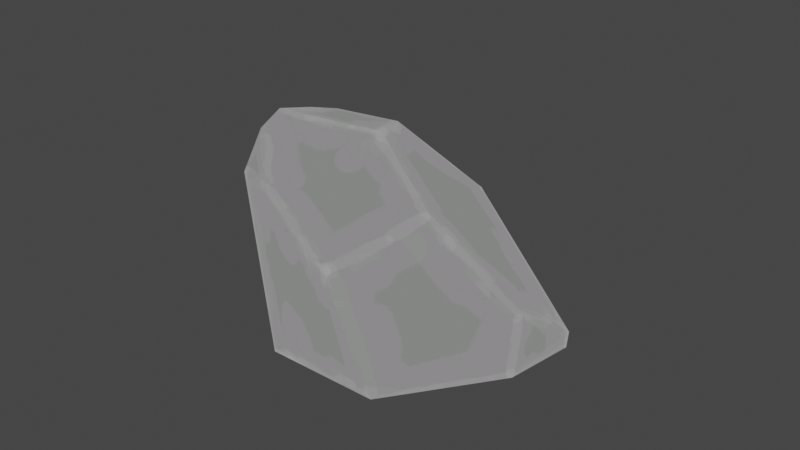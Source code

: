 # Source: rock.blend  (saved by Blender 3.6.13; exported with 4.5.12 LTS)
import bpy
from mathutils import Matrix  # noqa: F401  (used for matrix-valued properties, if any)

bpy.ops.wm.read_factory_settings(use_empty=True)
scene = bpy.context.scene
scene.name = 'Scene'

# ---- collections
col_collection = bpy.data.collections.new('Collection'); scene.collection.children.link(col_collection)

# ---- images (referenced by path relative to the original .blend; pixels are not part of the script)
import os
ASSET_DIR = os.environ.get("B2B_ASSET_DIR", "")  # directory of the original .blend (textures are referenced by path, not embedded)
HERE = os.path.dirname(os.path.abspath(__file__))  # packed textures are extracted next to this script under _unpacked/

def load_image(name, relpath, width, height, colorspace="sRGB"):
    """Load a texture the original file referenced (path relative to the .blend, or extracted next to this script)."""
    p = next((c for c in (os.path.join(HERE, relpath), os.path.join(ASSET_DIR, relpath)) if relpath and os.path.exists(c)), "")
    if p:
        img = bpy.data.images.load(p, check_existing=True)
        img.name = name
    else:  # same state as the original file: an image datablock whose file is absent (Cycles renders it pink)
        img = bpy.data.images.new(name, width, height)
        img.source = "FILE"
        img.filepath = "//" + (relpath or name)
    img.colorspace_settings.name = colorspace
    return img
img_216_png = load_image('216.png', '_unpacked/216.9095c80b.png', 2048, 2048, 'sRGB')

# ---- materials (node trees are filled in below, after node groups)
mat_material_52_001 = bpy.data.materials.new('Material_52.001')
mat_material_52_001.surface_render_method = 'BLENDED'
mat_material_52_001.blend_method = 'BLEND'
mat_material_52_001.use_transparency_overlap = False
mat_material_52_001.show_transparent_back = False
mat_material_52_001.use_transparent_shadow = False
mat_material_52_001.diffuse_color = (0.498, 0.498, 0.498, 1.0)
mat_material_52_001.roughness = 0.0
mat_material_52_001.specular_intensity = 1.0
mat_material_52_001.metallic = 1.0

# ---- material node trees
mat_material_52_001.use_nodes = True; mat_material_52_001.node_tree.nodes.clear()
_N = mat_material_52_001.node_tree.nodes; _L = mat_material_52_001.node_tree.links
n0 = _N.new('ShaderNodeTexImage'); n0.name = 'Image Texture'; n0.location = (-314, 284)
n0.image = img_216_png
n1 = _N.new('ShaderNodeOutputMaterial'); n1.name = 'Material Output'; n1.location = (43, 240)
_L.new(n0.outputs[0], n1.inputs[0])
n1.is_active_output = True

# ---- world
world_world = bpy.data.worlds.new('World'); scene.world = world_world
world_world.use_nodes = True; world_world.node_tree.nodes.clear()
_N = world_world.node_tree.nodes; _L = world_world.node_tree.links
n0 = _N.new('ShaderNodeOutputWorld'); n0.name = 'World Output'; n0.location = (300, 300)
n1 = _N.new('ShaderNodeBackground'); n1.name = 'Background'; n1.location = (10, 300)
n1.inputs[0].default_value = (0.05088, 0.05088, 0.05088, 1.0)
_L.new(n1.outputs[0], n0.inputs[0])
n0.is_active_output = True
world_world.color = (0.05088, 0.05088, 0.05088)
world_world.use_sun_shadow = False
world_world.sun_shadow_jitter_overblur = 0.0

# ---- meshes
me_mesh_id5_001 = bpy.data.meshes.new('mesh_id5.001')
me_mesh_id5_001.from_pydata([(-0.284, 0.09529, -0.4892), (-0.2377, -0.03519, -0.4713), (-0.1597, -0.4901, -0.06219), (-0.313, 0.1686, -0.4418), (-0.3811, 0.2259, -0.2932), (-0.2439, 0.3115, -0.2616), (-0.2377, -0.03519, -0.4713), (-0.2062, -0.1493, -0.4176), (-0.1597, -0.4901, -0.06219), (-0.2062, -0.1493, -0.4176), (-0.1775, -0.1135, -0.4509), (-0.1597, -0.4901, -0.06219), (-0.3811, 0.2259, -0.2932), (-0.4861, 0.06475, 0.4184), (-0.4764, 0.07106, 0.4184), (-0.2439, 0.3115, -0.2616), (0.09653, 0.09392, -0.3769), (-0.313, 0.1686, -0.4418), (-0.2439, 0.3115, -0.2616), (-0.1775, -0.1135, -0.4509), (-0.124, -0.5084, -0.03867), (-0.1597, -0.4901, -0.06219), (-0.1775, -0.1135, -0.4509), (0.2151, -0.419, -0.08312), (-0.124, -0.5084, -0.03867), (-0.1775, -0.1135, -0.4509), (0.04239, -0.1478, -0.3847), (0.2151, -0.419, -0.08312), (-0.2062, -0.1493, -0.4176), (-0.2377, -0.03519, -0.4713), (-0.1775, -0.1135, -0.4509), (-0.1597, -0.4901, -0.06219), (-0.178, -0.497, 0.02737), (-0.3174, -0.3741, 0.4184), (-0.178, -0.497, 0.02737), (-0.124, -0.5084, -0.03867), (-0.3174, -0.3741, 0.4184), (-0.124, -0.5084, -0.03867), (0.2151, -0.419, -0.08312), (-0.2851, -0.3638, 0.4184), (-0.3174, -0.3741, 0.4184), (0.2151, -0.419, -0.08312), (0.5652, -0.09064, 0.4184), (-0.2851, -0.3638, 0.4184), (0.2151, -0.419, -0.08312), (0.6191, -0.09396, 0.3692), (0.6098, -0.07605, 0.4184), (0.5652, -0.09064, 0.4184), (0.6191, -0.09396, 0.3692), (0.5645, 0.1719, 0.2266), (0.5929, -0.01014, 0.4184), (0.6098, -0.07605, 0.4184), (0.6191, -0.09396, 0.3692), (0.09653, 0.09392, -0.3769), (0.5645, 0.1719, 0.2266), (0.09653, 0.09392, -0.3769), (0.3239, 0.258, -0.1165), (0.5645, 0.1719, 0.2266), (0.3239, 0.258, -0.1165), (0.09653, 0.09392, -0.3769), (-0.2439, 0.3115, -0.2616), (0.03891, 0.4598, 0.001588), (-0.2377, -0.03519, -0.4713), (-0.284, 0.09529, -0.4892), (0.09653, 0.09392, -0.3769), (-0.284, 0.09529, -0.4892), (-0.2763, 0.1136, -0.4875), (0.09653, 0.09392, -0.3769), (0.03891, 0.4598, 0.001588), (-0.2439, 0.3115, -0.2616), (0.129, 0.4635, 0.4184), (0.1439, 0.4731, 0.4184), (-0.2763, 0.1136, -0.4875), (-0.313, 0.1686, -0.4418), (0.09653, 0.09392, -0.3769), (0.6191, -0.09396, 0.3692), (0.2151, -0.419, -0.08312), (0.09653, 0.09392, -0.3769), (-0.2439, 0.3115, -0.2616), (-0.4764, 0.07106, 0.4184), (0.129, 0.4635, 0.4184), (0.2151, -0.419, -0.08312), (0.04239, -0.1478, -0.3847), (0.09653, 0.09392, -0.3769), (-0.284, 0.09529, -0.4892), (-0.3248, 0.1678, -0.4337), (-0.313, 0.1686, -0.4418), (-0.3248, 0.1678, -0.4337), (-0.3811, 0.2259, -0.2932), (-0.313, 0.1686, -0.4418), (-0.2763, 0.1136, -0.4875), (-0.284, 0.09529, -0.4892), (-0.313, 0.1686, -0.4418), (0.5645, 0.1719, 0.2266), (0.3239, 0.258, -0.1165), (0.03891, 0.4598, 0.001588), (0.1439, 0.4731, 0.4184), (0.53, 0.2303, 0.4184), (-0.3248, 0.1678, -0.4337), (-0.284, 0.09529, -0.4892), (-0.3811, 0.2259, -0.2932), (-0.284, 0.09529, -0.4892), (-0.1597, -0.4901, -0.06219), (-0.3811, 0.2259, -0.2932), (-0.124, -0.5084, -0.03867), (-0.178, -0.497, 0.02737), (-0.1597, -0.4901, -0.06219), (0.5929, -0.01014, 0.4184), (0.53, 0.2303, 0.4184), (0.1439, 0.4731, 0.4184), (0.129, 0.4635, 0.4184), (0.6098, -0.07605, 0.4184), (-0.4764, 0.07106, 0.4184), (0.5652, -0.09064, 0.4184), (-0.4861, 0.06475, 0.4184), (-0.2851, -0.3638, 0.4184), (-0.3174, -0.3741, 0.4184), (0.53, 0.2303, 0.4184), (0.5929, -0.01014, 0.4184), (0.5645, 0.1719, 0.2266), (-0.3811, 0.2259, -0.2932), (-0.1597, -0.4901, -0.06219), (-0.3174, -0.3741, 0.4184), (-0.4861, 0.06475, 0.4184), (-0.1775, -0.1135, -0.4509), (-0.2377, -0.03519, -0.4713), (0.09653, 0.09392, -0.3769), (0.04239, -0.1478, -0.3847)], [], [(0, 1, 2), (3, 4, 5), (6, 7, 8), (9, 10, 11), (12, 13, 14), (14, 15, 12), (16, 17, 18), (19, 20, 21), (22, 23, 24), (25, 26, 27), (28, 29, 30), (31, 32, 33), (34, 35, 36), (37, 38, 39), (39, 40, 37), (41, 42, 43), (44, 45, 46), (46, 47, 44), (48, 49, 50), (50, 51, 48), (52, 53, 54), (55, 56, 57), (58, 59, 60), (60, 61, 58), (62, 63, 64), (65, 66, 67), (68, 69, 70), (70, 71, 68), (72, 73, 74), (75, 76, 77), (78, 79, 80), (81, 82, 83), (84, 85, 86), (87, 88, 89), (90, 91, 92), (93, 94, 95), (95, 96, 93), (93, 96, 97), (98, 99, 100), (101, 102, 103), (104, 105, 106), (107, 108, 109), (109, 110, 107), (107, 110, 111), (110, 112, 111), (111, 112, 113), (112, 114, 113), (113, 114, 115), (114, 116, 115), (117, 118, 119), (120, 121, 122), (122, 123, 120), (124, 125, 126), (126, 127, 124)])
me_mesh_id5_001.polygons.foreach_set('use_smooth', [True] * 54)
_uv = me_mesh_id5_001.uv_layers.new(name='Attribute')
_uv.uv.foreach_set('vector', [0.6559, 0.4948, 0.5935, 0.4751, 0.4149, 0.232, 0.6582, 0.4948, 0.6703, 0.5645, 0.595, 0.5804, 0.5935, 0.4751, 0.5431, 0.4387, 0.4149, 0.232, 0.2076, 0.0, 0.2203, 0.01555, 0.03056, 0.0001329, 0.6703, 0.5645, 0.7522, 0.9247, 0.7468, 0.9247, 0.7468, 0.9247, 0.595, 0.5804, 0.6703, 0.5645, 0.2592, 0.1874, 0.3638, 0.01019, 0.4023, 0.09121, 0.2203, 0.01555, 0.01522, 0.01556, 0.03056, 0.0001329, 0.2203, 0.01555, 0.0, 0.179, 0.01522, 0.01556, 0.2203, 0.01555, 0.1647, 0.1157, 0.0, 0.179, 0.2076, 0.0, 0.2654, 0.001049, 0.2203, 0.01555, 0.4149, 0.232, 0.4215, 0.1864, 0.5259, 0.0, 0.7982, 0.4438, 0.7648, 0.4197, 0.995, 0.4917, 0.7648, 0.4197, 0.7424, 0.2435, 0.995, 0.4746, 0.995, 0.4746, 0.995, 0.4917, 0.7648, 0.4197, 0.7424, 0.2435, 0.9949, 0.02526, 0.995, 0.4746, 0.7424, 0.2435, 0.9703, 0.0, 0.995, 0.001691, 0.995, 0.001691, 0.9949, 0.02526, 0.7424, 0.2435, 0.9774, 0.8324, 0.905, 0.6995, 0.9985, 0.7872, 0.9985, 0.7872, 1.0, 0.8214, 0.9774, 0.8324, 0.04384, 0.4791, 0.2592, 0.1874, 0.1764, 0.4878, 0.2592, 0.1874, 0.2754, 0.3534, 0.1764, 0.4878, 0.2754, 0.3534, 0.2592, 0.1874, 0.4023, 0.09121, 0.4023, 0.09121, 0.4023, 0.2794, 0.2754, 0.3534, 0.2654, 0.001049, 0.3304, 0.003158, 0.2592, 0.1874, 0.3304, 0.003158, 0.3369, 0.01032, 0.2592, 0.1874, 0.4467, 0.7137, 0.595, 0.5804, 0.4106, 0.9247, 0.4106, 0.9247, 0.4023, 0.9247, 0.4467, 0.7137, 0.3369, 0.01032, 0.3638, 0.01019, 0.2592, 0.1874, 0.04384, 0.4791, 0.0, 0.179, 0.2592, 0.1874, 0.595, 0.5804, 0.7468, 0.9247, 0.4106, 0.9247, 0.0, 0.179, 0.1647, 0.1157, 0.2592, 0.1874, 0.3304, 0.003158, 0.3649, 0.005779, 0.3638, 0.01019, 0.663, 0.4986, 0.6703, 0.5645, 0.6582, 0.4948, 0.3369, 0.01032, 0.3304, 0.003158, 0.3638, 0.01019, 0.905, 0.6995, 0.7522, 0.6347, 0.8112, 0.4974, 0.8112, 0.4974, 1.0, 0.4948, 0.905, 0.6995, 0.905, 0.6995, 1.0, 0.4948, 0.9933, 0.6623, 0.6979, 0.4729, 0.6559, 0.4948, 0.7424, 0.407, 0.6559, 0.4948, 0.4149, 0.232, 0.7424, 0.407, 0.4023, 0.2212, 0.4215, 0.1864, 0.4149, 0.232, 0.2784, 0.9931, 0.1628, 1.0, 0.0, 0.8524, 0.0, 0.8524, 0.002152, 0.8438, 0.2784, 0.9931, 0.2784, 0.9931, 0.002152, 0.8438, 0.3101, 0.9911, 0.002152, 0.8438, 0.08999, 0.4934, 0.3101, 0.9911, 0.3101, 0.9911, 0.08999, 0.4934, 0.3102, 0.9675, 0.08999, 0.4934, 0.09142, 0.4878, 0.3102, 0.9675, 0.3102, 0.9675, 0.09142, 0.4878, 0.3102, 0.5181, 0.09142, 0.4878, 0.3102, 0.5011, 0.3102, 0.5181, 0.9933, 0.6623, 0.9985, 0.7872, 0.905, 0.6995, 0.7424, 0.407, 0.4149, 0.232, 0.5259, 0.0, 0.5259, 0.0, 0.7424, 0.03618, 0.7424, 0.407, 0.2203, 0.01555, 0.2654, 0.001049, 0.2592, 0.1874, 0.2592, 0.1874, 0.1647, 0.1157, 0.2203, 0.01555])
_ca = me_mesh_id5_001.color_attributes.new('VertexColors', 'BYTE_COLOR', 'CORNER')
_ca.data.foreach_set('color', [1.0, 1.0, 1.0, 1.0, 1.0, 1.0, 1.0, 1.0, 1.0, 1.0, 1.0, 1.0, 1.0, 1.0, 1.0, 1.0, 1.0, 1.0, 1.0, 1.0, 1.0, 1.0, 1.0, 1.0, 1.0, 1.0, 1.0, 1.0, 1.0, 1.0, 1.0, 1.0, 1.0, 1.0, 1.0, 1.0, 1.0, 1.0, 1.0, 1.0, 1.0, 1.0, 1.0, 1.0, 1.0, 1.0, 1.0, 1.0, 1.0, 1.0, 1.0, 1.0, 1.0, 1.0, 1.0, 1.0, 1.0, 1.0, 1.0, 1.0, 1.0, 1.0, 1.0, 1.0, 1.0, 1.0, 1.0, 1.0, 1.0, 1.0, 1.0, 1.0, 1.0, 1.0, 1.0, 1.0, 1.0, 1.0, 1.0, 1.0, 1.0, 1.0, 1.0, 1.0, 1.0, 1.0, 1.0, 1.0, 1.0, 1.0, 1.0, 1.0, 1.0, 1.0, 1.0, 1.0, 1.0, 1.0, 1.0, 1.0, 1.0, 1.0, 1.0, 1.0, 1.0, 1.0, 1.0, 1.0, 1.0, 1.0, 1.0, 1.0, 1.0, 1.0, 1.0, 1.0, 1.0, 1.0, 1.0, 1.0, 1.0, 1.0, 1.0, 1.0, 1.0, 1.0, 1.0, 1.0, 1.0, 1.0, 1.0, 1.0, 1.0, 1.0, 1.0, 1.0, 1.0, 1.0, 1.0, 1.0, 1.0, 1.0, 1.0, 1.0, 1.0, 1.0, 1.0, 1.0, 1.0, 1.0, 1.0, 1.0, 1.0, 1.0, 1.0, 1.0, 1.0, 1.0, 1.0, 1.0, 1.0, 1.0, 1.0, 1.0, 1.0, 1.0, 1.0, 1.0, 1.0, 1.0, 1.0, 1.0, 1.0, 1.0, 1.0, 1.0, 1.0, 1.0, 1.0, 1.0, 1.0, 1.0, 1.0, 1.0, 1.0, 1.0, 1.0, 1.0, 1.0, 1.0, 1.0, 1.0, 1.0, 1.0, 1.0, 1.0, 1.0, 1.0, 1.0, 1.0, 1.0, 1.0, 1.0, 1.0, 1.0, 1.0, 1.0, 1.0, 1.0, 1.0, 1.0, 1.0, 1.0, 1.0, 1.0, 1.0, 1.0, 1.0, 1.0, 1.0, 1.0, 1.0, 1.0, 1.0, 1.0, 1.0, 1.0, 1.0, 1.0, 1.0, 1.0, 1.0, 1.0, 1.0, 1.0, 1.0, 1.0, 1.0, 1.0, 1.0, 1.0, 1.0, 1.0, 1.0, 1.0, 1.0, 1.0, 1.0, 1.0, 1.0, 1.0, 1.0, 1.0, 1.0, 1.0, 1.0, 1.0, 1.0, 1.0, 1.0, 1.0, 1.0, 1.0, 1.0, 1.0, 1.0, 1.0, 1.0, 1.0, 1.0, 1.0, 1.0, 1.0, 1.0, 1.0, 1.0, 1.0, 1.0, 1.0, 1.0, 1.0, 1.0, 1.0, 1.0, 1.0, 1.0, 1.0, 1.0, 1.0, 1.0, 1.0, 1.0, 1.0, 1.0, 1.0, 1.0, 1.0, 1.0, 1.0, 1.0, 1.0, 1.0, 1.0, 1.0, 1.0, 1.0, 1.0, 1.0, 1.0, 1.0, 1.0, 1.0, 1.0, 1.0, 1.0, 1.0, 1.0, 1.0, 1.0, 1.0, 1.0, 1.0, 1.0, 1.0, 1.0, 1.0, 1.0, 1.0, 1.0, 1.0, 1.0, 1.0, 1.0, 1.0, 1.0, 1.0, 1.0, 1.0, 1.0, 1.0, 1.0, 1.0, 1.0, 1.0, 1.0, 1.0, 1.0, 1.0, 1.0, 1.0, 1.0, 1.0, 1.0, 1.0, 1.0, 1.0, 1.0, 1.0, 1.0, 1.0, 1.0, 1.0, 1.0, 1.0, 1.0, 1.0, 1.0, 1.0, 1.0, 1.0, 1.0, 1.0, 1.0, 1.0, 1.0, 1.0, 1.0, 1.0, 1.0, 1.0, 1.0, 1.0, 1.0, 1.0, 1.0, 1.0, 1.0, 1.0, 1.0, 1.0, 1.0, 1.0, 1.0, 1.0, 1.0, 1.0, 1.0, 1.0, 1.0, 1.0, 1.0, 1.0, 1.0, 1.0, 1.0, 1.0, 1.0, 1.0, 1.0, 1.0, 1.0, 1.0, 1.0, 1.0, 1.0, 1.0, 1.0, 1.0, 1.0, 1.0, 1.0, 1.0, 1.0, 1.0, 1.0, 1.0, 1.0, 1.0, 1.0, 1.0, 1.0, 1.0, 1.0, 1.0, 1.0, 1.0, 1.0, 1.0, 1.0, 1.0, 1.0, 1.0, 1.0, 1.0, 1.0, 1.0, 1.0, 1.0, 1.0, 1.0, 1.0, 1.0, 1.0, 1.0, 1.0, 1.0, 1.0, 1.0, 1.0, 1.0, 1.0, 1.0, 1.0, 1.0, 1.0, 1.0, 1.0, 1.0, 1.0, 1.0, 1.0, 1.0, 1.0, 1.0, 1.0, 1.0, 1.0, 1.0, 1.0, 1.0, 1.0, 1.0, 1.0, 1.0, 1.0, 1.0, 1.0, 1.0, 1.0, 1.0, 1.0, 1.0, 1.0, 1.0, 1.0, 1.0, 1.0, 1.0, 1.0, 1.0, 1.0, 1.0, 1.0, 1.0, 1.0, 1.0, 1.0, 1.0, 1.0, 1.0, 1.0, 1.0, 1.0, 1.0, 1.0, 1.0, 1.0, 1.0, 1.0, 1.0, 1.0, 1.0, 1.0, 1.0, 1.0, 1.0, 1.0, 1.0, 1.0, 1.0, 1.0, 1.0, 1.0, 1.0, 1.0, 1.0, 1.0, 1.0, 1.0, 1.0, 1.0, 1.0, 1.0, 1.0, 1.0, 1.0, 1.0, 1.0, 1.0, 1.0, 1.0, 1.0, 1.0, 1.0, 1.0, 1.0, 1.0, 1.0, 1.0, 1.0, 1.0, 1.0, 1.0, 1.0, 1.0, 1.0, 1.0, 1.0, 1.0, 1.0, 1.0, 1.0, 1.0, 1.0, 1.0, 1.0, 1.0, 1.0, 1.0, 1.0, 1.0, 1.0, 1.0, 1.0, 1.0, 1.0, 1.0, 1.0, 1.0, 1.0, 1.0, 1.0, 1.0, 1.0, 1.0, 1.0, 1.0, 1.0, 1.0, 1.0, 1.0, 1.0, 1.0, 1.0, 1.0, 1.0, 1.0, 1.0, 1.0, 1.0, 1.0, 1.0, 1.0, 1.0, 1.0, 1.0, 1.0, 1.0, 1.0, 1.0, 1.0, 1.0, 1.0, 1.0, 1.0, 1.0, 1.0, 1.0, 1.0, 1.0, 1.0, 1.0, 1.0, 1.0, 1.0, 1.0, 1.0, 1.0, 1.0, 1.0, 1.0, 1.0, 1.0, 1.0, 1.0, 1.0, 1.0, 1.0])
me_mesh_id5_001.materials.append(mat_material_52_001)
me_mesh_id5_001.update()
me_mesh_id5_001.normals_split_custom_set([tuple(v) for v in zip(*[iter([-0.9101, -0.3523, -0.2181, -0.9101, -0.3523, -0.2181, -0.9101, -0.3523, -0.2181, -0.3825, 0.7898, -0.4794, -0.3825, 0.7898, -0.4794, -0.3825, 0.7898, -0.4794, -0.9083, -0.3549, -0.2214, -0.9083, -0.3549, -0.2214, -0.9083, -0.3549, -0.2214, 0.08429, -0.7138, -0.6953, 0.08429, -0.7138, -0.6953, 0.08429, -0.7138, -0.6953, -0.544, 0.8321, 0.1082, -0.544, 0.8321, 0.1082, -0.544, 0.8321, 0.1082, -0.544, 0.8321, 0.1082, -0.544, 0.8321, 0.1082, -0.544, 0.8321, 0.1082, 0.2349, 0.7158, -0.6576, 0.2349, 0.7158, -0.6576, 0.2349, 0.7158, -0.6576, 0.09196, -0.7131, -0.695, 0.09196, -0.7131, -0.695, 0.09196, -0.7131, -0.695, 0.09678, -0.7124, -0.695, 0.09678, -0.7124, -0.695, 0.09678, -0.7124, -0.695, 0.09848, -0.7113, -0.6959, 0.09848, -0.7113, -0.6959, 0.09848, -0.7113, -0.6959, -0.3442, -0.4759, -0.8094, -0.3442, -0.4759, -0.8094, -0.3442, -0.4759, -0.8094, -0.9107, -0.3537, -0.2134, -0.9107, -0.3537, -0.2134, -0.9107, -0.3537, -0.2134, 0.2735, -0.8854, 0.3759, 0.2735, -0.8854, 0.3759, 0.2735, -0.8854, 0.3759, 0.2821, -0.8816, 0.3784, 0.2821, -0.8816, 0.3784, 0.2819, -0.8817, 0.3783, 0.2819, -0.8817, 0.3783, 0.2821, -0.8816, 0.3784, 0.2821, -0.8816, 0.3784, 0.283, -0.881, 0.3792, 0.283, -0.881, 0.3792, 0.283, -0.881, 0.3792, 0.2888, -0.8809, 0.3751, 0.2888, -0.8809, 0.3751, 0.2888, -0.8809, 0.3751, 0.2888, -0.8809, 0.3751, 0.2888, -0.8809, 0.3751, 0.2888, -0.8809, 0.3751, 0.9646, 0.2472, 0.09209, 0.9646, 0.2472, 0.09209, 0.9646, 0.2472, 0.09209, 0.9646, 0.2472, 0.09209, 0.9646, 0.2472, 0.09209, 0.9646, 0.2472, 0.09209, 0.7902, -0.1558, -0.5927, 0.7902, -0.1558, -0.5927, 0.7902, -0.1558, -0.5927, 0.7903, -0.1544, -0.5929, 0.7903, -0.1544, -0.5929, 0.7903, -0.1544, -0.5929, 0.2353, 0.7164, -0.6568, 0.2354, 0.7163, -0.657, 0.2353, 0.7164, -0.6568, 0.2353, 0.7164, -0.6568, 0.2353, 0.7165, -0.6567, 0.2353, 0.7164, -0.6568, 0.2829, -0.03073, -0.9587, 0.2829, -0.03073, -0.9587, 0.2829, -0.03073, -0.9587, 0.2829, -0.03227, -0.9586, 0.2829, -0.03227, -0.9586, 0.2829, -0.03227, -0.9586, -0.5397, 0.8348, 0.1093, -0.5397, 0.8348, 0.1093, -0.5396, 0.8348, 0.1093, -0.5396, 0.8348, 0.1093, -0.5396, 0.8348, 0.1093, -0.5397, 0.8348, 0.1093, 0.2348, 0.7092, -0.6648, 0.2348, 0.7092, -0.6648, 0.2348, 0.7092, -0.6648, 0.7899, -0.1569, -0.5928, 0.7899, -0.1569, -0.5928, 0.7899, -0.1569, -0.5928, -0.5406, 0.834, 0.11, -0.5406, 0.834, 0.11, -0.5406, 0.834, 0.11, 0.7893, -0.1575, -0.5935, 0.7893, -0.1575, -0.5935, 0.7893, -0.1575, -0.5935, -0.5563, 0.2838, -0.781, -0.5563, 0.2838, -0.781, -0.5563, 0.2838, -0.781, -0.3838, 0.7891, -0.4797, -0.3838, 0.7891, -0.4797, -0.3838, 0.7891, -0.4797, -0.538, 0.2963, -0.7891, -0.538, 0.2963, -0.7891, -0.538, 0.2963, -0.7891, 0.5258, 0.8356, -0.1593, 0.5258, 0.8355, -0.1593, 0.5258, 0.8356, -0.1592, 0.5258, 0.8356, -0.1592, 0.5258, 0.8356, -0.1592, 0.5258, 0.8356, -0.1593, 0.5258, 0.8356, -0.1593, 0.5258, 0.8356, -0.1592, 0.5259, 0.8356, -0.1591, -0.9125, -0.3423, -0.2242, -0.9125, -0.3423, -0.2242, -0.9125, -0.3423, -0.2242, -0.9106, -0.3516, -0.2171, -0.9106, -0.3516, -0.2171, -0.9106, -0.3516, -0.2171, -0.373, -0.9161, -0.1473, -0.373, -0.9161, -0.1473, -0.373, -0.9161, -0.1473, 9.057e-08, 2.711e-08, 1.0, 5.765e-07, 1.726e-07, 1.0, 7.489e-08, 2.242e-08, 1.0, 7.489e-08, 2.242e-08, 1.0, 0.0, 0.0, 1.0, 9.057e-08, 2.711e-08, 1.0, 9.057e-08, 2.711e-08, 1.0, 0.0, 0.0, 1.0, 0.0, 0.0, 1.0, 0.0, 0.0, 1.0, -1.406e-06, 0.0, 1.0, 0.0, 0.0, 1.0, 0.0, 0.0, 1.0, -1.406e-06, 0.0, 1.0, -4.236e-09, 0.0, 1.0, -1.406e-06, 0.0, 1.0, -6.989e-07, 1.51e-08, 1.0, -4.236e-09, 0.0, 1.0, -4.236e-09, 0.0, 1.0, -6.989e-07, 1.51e-08, 1.0, 5.383e-07, 1.731e-07, 1.0, -6.989e-07, 1.51e-08, 1.0, 1.173e-06, 3.77e-07, 1.0, 5.383e-07, 1.731e-07, 1.0, 0.9629, 0.2519, 0.09679, 0.9629, 0.2519, 0.09679, 0.9629, 0.2519, 0.09679, -0.9117, -0.3508, -0.2141, -0.9115, -0.351, -0.2143, -0.9117, -0.3508, -0.2141, -0.9117, -0.3508, -0.2141, -0.9118, -0.3505, -0.2139, -0.9117, -0.3508, -0.2141, 0.2834, -0.03228, -0.9585, 0.2834, -0.03226, -0.9585, 0.2834, -0.0323, -0.9584, 0.2834, -0.0323, -0.9584, 0.2834, -0.03231, -0.9584, 0.2834, -0.03228, -0.9585])] * 3)])

# ---- objects
ob_node_id4_001 = bpy.data.objects.new('node_id4.001', me_mesh_id5_001)

# ---- transforms, parenting, visibility, modifiers, constraints
ob_node_id4_001.location = (-0.03267, -0.02573, 0.4825)
ob_node_id4_001.rotation_euler = (2.946, -0.2341, 0.2688)
ob_node_id4_001.scale = (1.002, 1.002, 1.002)
ob_node_id4_001.color = (0.8, 0.8, 0.8, 1.0)

# ---- collection membership
col_collection.objects.link(ob_node_id4_001)

# ---- scene / render settings (as saved in the file)
scene.frame_start = 1; scene.frame_end = 250; scene.frame_set(1)
scene.render.engine = 'BLENDER_EEVEE_NEXT'
scene.render.fps = 25
scene.cycles.sampling_pattern = 'TABULATED_SOBOL'
scene.view_settings.view_transform = 'Filmic'
bpy.context.view_layer.update()

# ---- added for rendering (the .blend has no active camera and no usable light): camera, sun
cam_auto = bpy.data.cameras.new('AutoCamera')
cam_auto.lens = 50.0
cam_auto.sensor_width = 36.0
cam_auto.clip_end = 1000.0
ob_auto_camera = bpy.data.objects.new('AutoCamera', cam_auto)
scene.collection.objects.link(ob_auto_camera)
ob_auto_camera.location = (2.23799, -2.65305, 2.30572)
ob_auto_camera.rotation_euler = (1.09748, -7.21219e-08, 0.694738)
scene.camera = ob_auto_camera
light_auto_sun = bpy.data.lights.new('AutoSun', 'SUN')
light_auto_sun.energy = 3.0
light_auto_sun.angle = 0.0523599
ob_auto_sun = bpy.data.objects.new('AutoSun', light_auto_sun)
scene.collection.objects.link(ob_auto_sun)
ob_auto_sun.rotation_euler = (0.872665, 0.174533, 0.523599)
bpy.context.view_layer.update()
